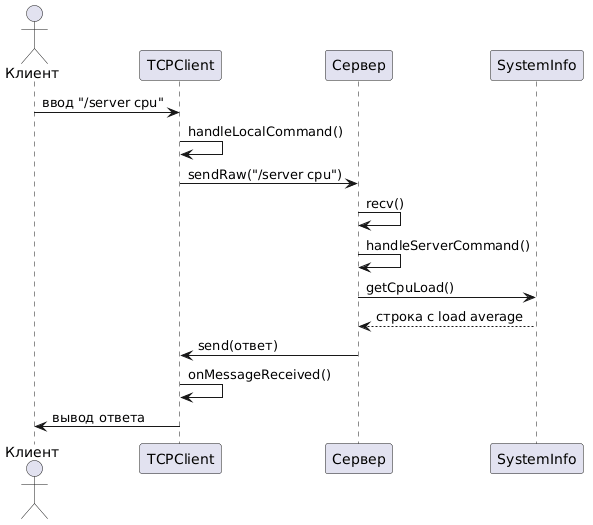

The diagram above was rendered by PlantUML. Its source (embedded in the PNG):
@startuml
actor "Клиент" as Client
participant "TCPClient" as TCPC
participant "Сервер" as Server
participant "SystemInfo" as SI

Client -> TCPC: ввод "/server cpu"
TCPC -> TCPC: handleLocalCommand()
TCPC -> Server: sendRaw("/server cpu")
Server -> Server: recv()
Server -> Server: handleServerCommand()
Server -> SI: getCpuLoad()
SI --> Server: строка с load average
Server -> TCPC: send(ответ)
TCPC -> TCPC: onMessageReceived()
TCPC -> Client: вывод ответа
@enduml